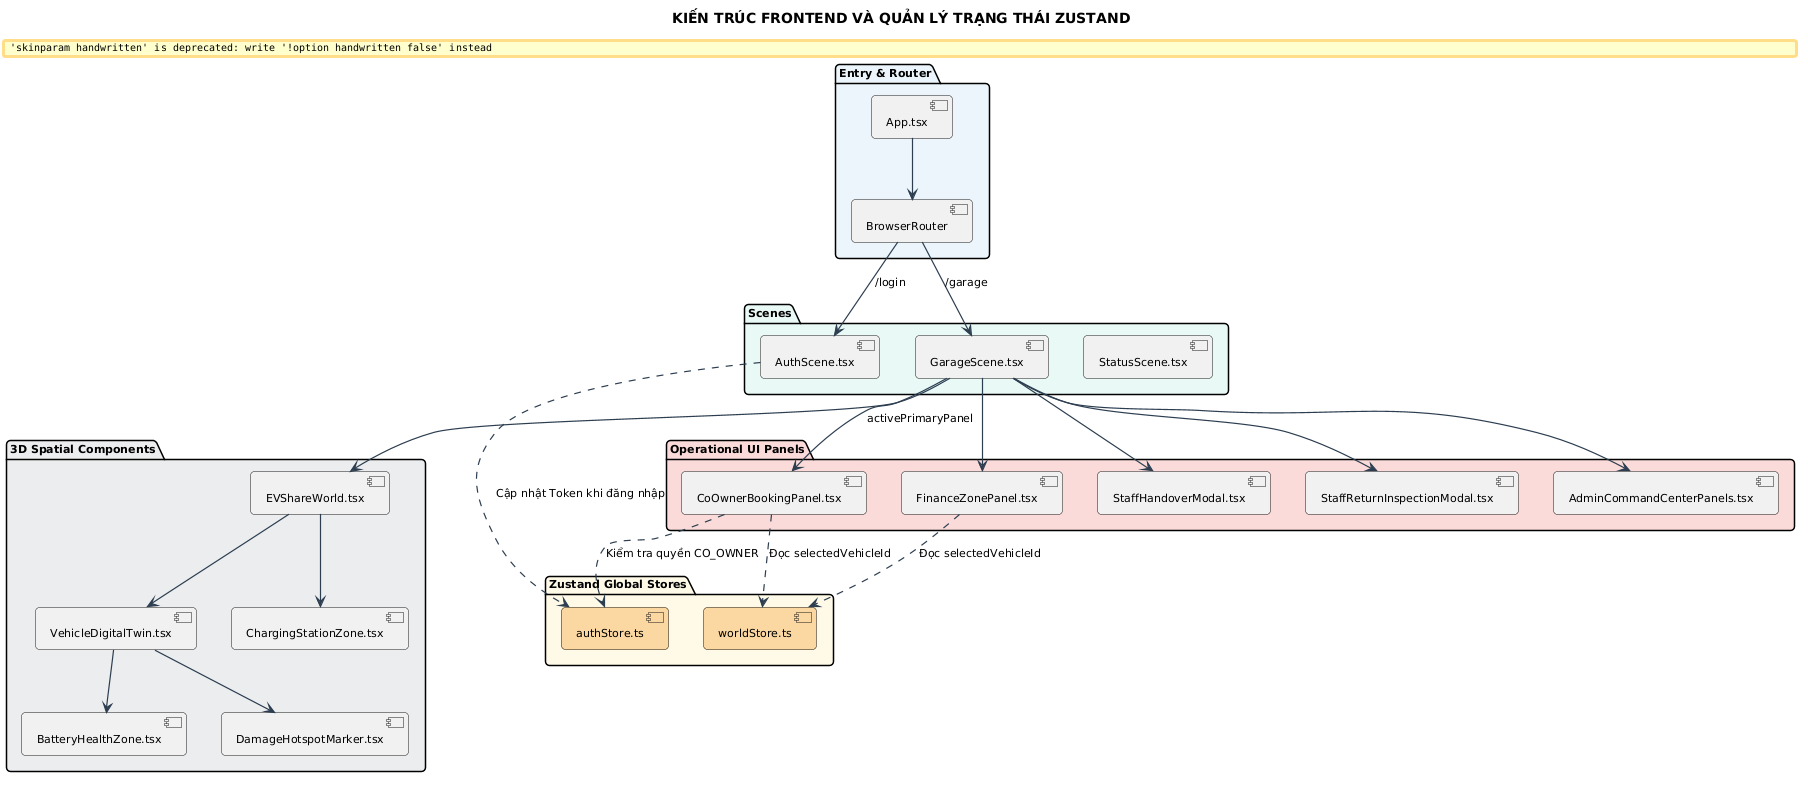

The diagram above was rendered by PlantUML. Its source (embedded in the PNG):
@startuml
title KIẾN TRÚC FRONTEND VÀ QUẢN LÝ TRẠNG THÁI ZUSTAND

skinparam backgroundColor #FFFFFF
skinparam defaultFontName "Segoe UI"
skinparam defaultFontSize 11
skinparam roundCorner 8
skinparam shadowing false
skinparam handwritten false
skinparam ArrowColor #2C3E50
skinparam ArrowThickness 1.2


package "Entry & Router" #EBF5FB {
    [App.tsx] as App
    [BrowserRouter] as Router
    App --> Router
}

package "Zustand Global Stores" #FEF9E7 {
    [authStore.ts] as AuthStore #FAD7A0
    [worldStore.ts] as WorldStore #FAD7A0
}

package "Scenes" #E8F8F5 {
    [AuthScene.tsx] as AuthScene
    [GarageScene.tsx] as GarageScene
    [StatusScene.tsx] as StatusScene
}

package "3D Spatial Components" #EAECEE {
    [EVShareWorld.tsx] as World3D
    [VehicleDigitalTwin.tsx] as VehicleTwin
    [BatteryHealthZone.tsx] as BatteryZone
    [DamageHotspotMarker.tsx] as Hotspot
    [ChargingStationZone.tsx] as ChargingZone
}

package "Operational UI Panels" #FADBD8 {
    [CoOwnerBookingPanel.tsx] as BookingPanel
    [FinanceZonePanel.tsx] as FinancePanel
    [StaffHandoverModal.tsx] as HandoverModal
    [StaffReturnInspectionModal.tsx] as ReturnModal
    [AdminCommandCenterPanels.tsx] as AdminPanel
}

Router --> AuthScene : /login
Router --> GarageScene : /garage
GarageScene --> World3D
World3D --> VehicleTwin
VehicleTwin --> BatteryZone
VehicleTwin --> Hotspot
World3D --> ChargingZone

GarageScene --> BookingPanel : activePrimaryPanel
GarageScene --> FinancePanel
GarageScene --> HandoverModal
GarageScene --> ReturnModal
GarageScene --> AdminPanel

BookingPanel ..> WorldStore : Đọc selectedVehicleId
FinancePanel ..> WorldStore : Đọc selectedVehicleId
AuthScene ..> AuthStore : Cập nhật Token khi đăng nhập
BookingPanel ..> AuthStore : Kiểm tra quyền CO_OWNER
@enduml